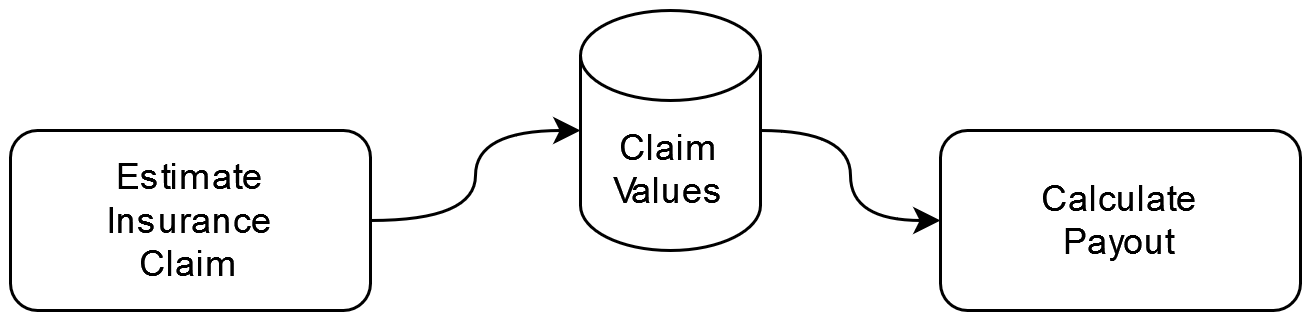

The diagram above was exported from draw.io. Its source (the exported page's mxGraphModel, read from the mxfile embedded in the PNG):
<mxGraphModel dx="504" dy="314" grid="1" gridSize="10" guides="1" tooltips="1" connect="1" arrows="1" fold="1" page="1" pageScale="1" pageWidth="850" pageHeight="1100" math="0" shadow="0">
  <root>
    <mxCell id="0" />
    <mxCell id="1" parent="0" />
    <mxCell id="JOJMXF8jCbDYLvZXOEod-5" style="edgeStyle=orthogonalEdgeStyle;curved=1;rounded=0;orthogonalLoop=1;jettySize=auto;html=1;" edge="1" parent="1" source="JOJMXF8jCbDYLvZXOEod-1" target="JOJMXF8jCbDYLvZXOEod-4">
      <mxGeometry relative="1" as="geometry" />
    </mxCell>
    <mxCell id="JOJMXF8jCbDYLvZXOEod-1" value="&lt;div&gt;Claim&lt;/div&gt;&lt;div&gt;Values&lt;br&gt;&lt;/div&gt;" style="shape=cylinder3;whiteSpace=wrap;html=1;boundedLbl=1;backgroundOutline=1;size=15;" vertex="1" parent="1">
      <mxGeometry x="330" y="140" width="60" height="80" as="geometry" />
    </mxCell>
    <mxCell id="JOJMXF8jCbDYLvZXOEod-3" style="edgeStyle=orthogonalEdgeStyle;rounded=0;orthogonalLoop=1;jettySize=auto;html=1;curved=1;" edge="1" parent="1" source="JOJMXF8jCbDYLvZXOEod-2" target="JOJMXF8jCbDYLvZXOEod-1">
      <mxGeometry relative="1" as="geometry" />
    </mxCell>
    <mxCell id="JOJMXF8jCbDYLvZXOEod-2" value="&lt;div&gt;Estimate&lt;/div&gt;&lt;div&gt;Insurance&lt;/div&gt;&lt;div&gt;Claim&lt;br&gt;&lt;/div&gt;" style="rounded=1;whiteSpace=wrap;html=1;" vertex="1" parent="1">
      <mxGeometry x="140" y="180" width="120" height="60" as="geometry" />
    </mxCell>
    <mxCell id="JOJMXF8jCbDYLvZXOEod-4" value="&lt;div&gt;Calculate&lt;/div&gt;&lt;div&gt;Payout&lt;br&gt;&lt;/div&gt;" style="rounded=1;whiteSpace=wrap;html=1;" vertex="1" parent="1">
      <mxGeometry x="450" y="180" width="120" height="60" as="geometry" />
    </mxCell>
  </root>
</mxGraphModel>